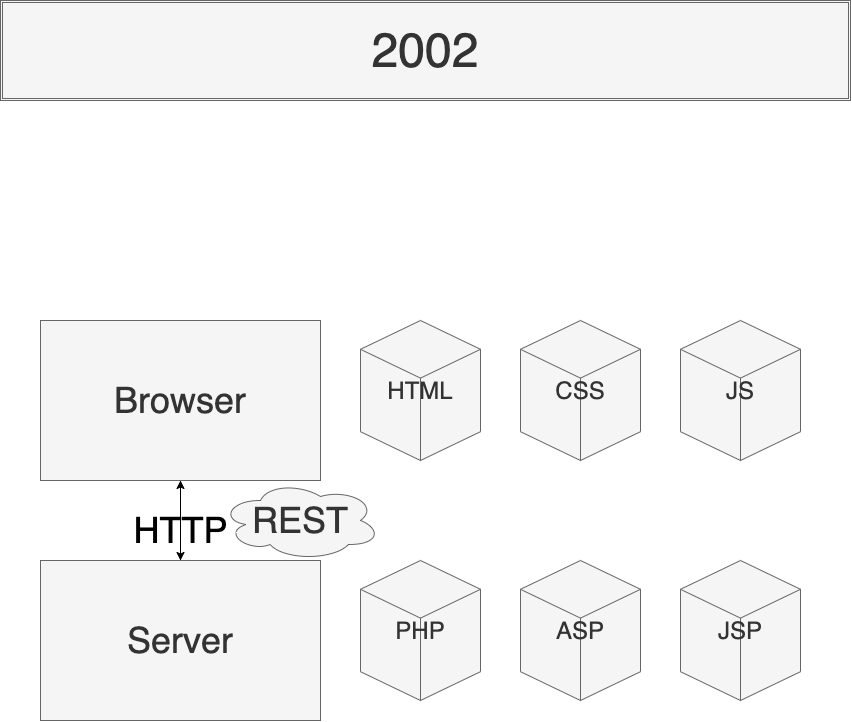

The diagram above was exported from draw.io. Its source (the exported page's mxGraphModel, read from the mxfile embedded in the PNG):
<mxGraphModel dx="2071" dy="1003" grid="1" gridSize="10" guides="1" tooltips="1" connect="1" arrows="1" fold="1" page="1" pageScale="1" pageWidth="850" pageHeight="1100" math="0" shadow="0">
  <root>
    <mxCell id="0" />
    <mxCell id="1" parent="0" />
    <mxCell id="0Kgk2NvX1qrmI3Vkb6VV-116" style="edgeStyle=orthogonalEdgeStyle;rounded=0;orthogonalLoop=1;jettySize=auto;html=1;exitX=0.5;exitY=1;exitDx=0;exitDy=0;entryX=0.5;entryY=0;entryDx=0;entryDy=0;" parent="1" source="0Kgk2NvX1qrmI3Vkb6VV-86" target="0Kgk2NvX1qrmI3Vkb6VV-87" edge="1">
      <mxGeometry relative="1" as="geometry" />
    </mxCell>
    <mxCell id="0Kgk2NvX1qrmI3Vkb6VV-86" value="&lt;font style=&quot;font-size: 36px&quot;&gt;Browser&lt;/font&gt;" style="rounded=0;whiteSpace=wrap;html=1;shadow=0;sketch=0;fillColor=#f5f5f5;strokeColor=#666666;fontColor=#333333;" parent="1" vertex="1">
      <mxGeometry x="40" y="320" width="280" height="160" as="geometry" />
    </mxCell>
    <mxCell id="0Kgk2NvX1qrmI3Vkb6VV-88" style="edgeStyle=orthogonalEdgeStyle;rounded=0;orthogonalLoop=1;jettySize=auto;html=1;exitX=0.5;exitY=0;exitDx=0;exitDy=0;" parent="1" source="0Kgk2NvX1qrmI3Vkb6VV-87" target="0Kgk2NvX1qrmI3Vkb6VV-86" edge="1">
      <mxGeometry relative="1" as="geometry" />
    </mxCell>
    <mxCell id="0Kgk2NvX1qrmI3Vkb6VV-93" value="&lt;font style=&quot;font-size: 36px&quot;&gt;HTTP&lt;/font&gt;" style="edgeLabel;html=1;align=center;verticalAlign=middle;resizable=0;points=[];labelBackgroundColor=none;fontColor=#000000;" parent="0Kgk2NvX1qrmI3Vkb6VV-88" vertex="1" connectable="0">
      <mxGeometry x="-0.2" y="1" relative="1" as="geometry">
        <mxPoint as="offset" />
      </mxGeometry>
    </mxCell>
    <mxCell id="0Kgk2NvX1qrmI3Vkb6VV-87" value="&lt;font style=&quot;font-size: 36px&quot;&gt;Server&lt;/font&gt;" style="rounded=0;whiteSpace=wrap;html=1;shadow=0;sketch=0;fillColor=#f5f5f5;strokeColor=#666666;fontColor=#333333;" parent="1" vertex="1">
      <mxGeometry x="40" y="560" width="280" height="160" as="geometry" />
    </mxCell>
    <mxCell id="0Kgk2NvX1qrmI3Vkb6VV-90" value="&lt;font style=&quot;font-size: 24px&quot;&gt;HTML&lt;/font&gt;" style="html=1;whiteSpace=wrap;shape=isoCube2;backgroundOutline=1;isoAngle=15;shadow=0;sketch=0;fillColor=#f5f5f5;strokeColor=#666666;fontColor=#333333;" parent="1" vertex="1">
      <mxGeometry x="360" y="320" width="120" height="140" as="geometry" />
    </mxCell>
    <mxCell id="0Kgk2NvX1qrmI3Vkb6VV-94" value="&lt;font style=&quot;font-size: 48px&quot;&gt;2002&lt;/font&gt;" style="shape=ext;double=1;rounded=0;whiteSpace=wrap;html=1;shadow=0;sketch=0;fillColor=#f5f5f5;strokeColor=#666666;fontColor=#333333;" parent="1" vertex="1">
      <mxGeometry width="850" height="100" as="geometry" />
    </mxCell>
    <mxCell id="3" value="&lt;font style=&quot;font-size: 24px&quot;&gt;CSS&lt;/font&gt;" style="html=1;whiteSpace=wrap;shape=isoCube2;backgroundOutline=1;isoAngle=15;shadow=0;sketch=0;fillColor=#f5f5f5;strokeColor=#666666;fontColor=#333333;" parent="1" vertex="1">
      <mxGeometry x="520" y="320" width="120" height="140" as="geometry" />
    </mxCell>
    <mxCell id="4" value="&lt;font style=&quot;font-size: 24px&quot;&gt;JS&lt;/font&gt;" style="html=1;whiteSpace=wrap;shape=isoCube2;backgroundOutline=1;isoAngle=15;shadow=0;sketch=0;fillColor=#f5f5f5;strokeColor=#666666;fontColor=#333333;" parent="1" vertex="1">
      <mxGeometry x="680" y="320" width="120" height="140" as="geometry" />
    </mxCell>
    <mxCell id="5" value="&lt;font style=&quot;font-size: 24px&quot;&gt;PHP&lt;/font&gt;" style="html=1;whiteSpace=wrap;shape=isoCube2;backgroundOutline=1;isoAngle=15;shadow=0;sketch=0;fillColor=#f5f5f5;strokeColor=#666666;fontColor=#333333;" parent="1" vertex="1">
      <mxGeometry x="360" y="560" width="120" height="140" as="geometry" />
    </mxCell>
    <mxCell id="6" value="&lt;font style=&quot;font-size: 24px&quot;&gt;ASP&lt;/font&gt;" style="html=1;whiteSpace=wrap;shape=isoCube2;backgroundOutline=1;isoAngle=15;shadow=0;sketch=0;fillColor=#f5f5f5;strokeColor=#666666;fontColor=#333333;" parent="1" vertex="1">
      <mxGeometry x="520" y="560" width="120" height="140" as="geometry" />
    </mxCell>
    <mxCell id="7" value="&lt;font style=&quot;font-size: 24px&quot;&gt;JSP&lt;/font&gt;" style="html=1;whiteSpace=wrap;shape=isoCube2;backgroundOutline=1;isoAngle=15;shadow=0;sketch=0;fillColor=#f5f5f5;strokeColor=#666666;fontColor=#333333;" parent="1" vertex="1">
      <mxGeometry x="680" y="560" width="120" height="140" as="geometry" />
    </mxCell>
    <mxCell id="8" value="&lt;font style=&quot;font-size: 36px&quot;&gt;REST&lt;/font&gt;" style="ellipse;shape=cloud;whiteSpace=wrap;html=1;shadow=0;sketch=0;fillColor=#f5f5f5;align=center;strokeColor=#666666;fontColor=#333333;" vertex="1" parent="1">
      <mxGeometry x="220" y="480" width="160" height="80" as="geometry" />
    </mxCell>
  </root>
</mxGraphModel>